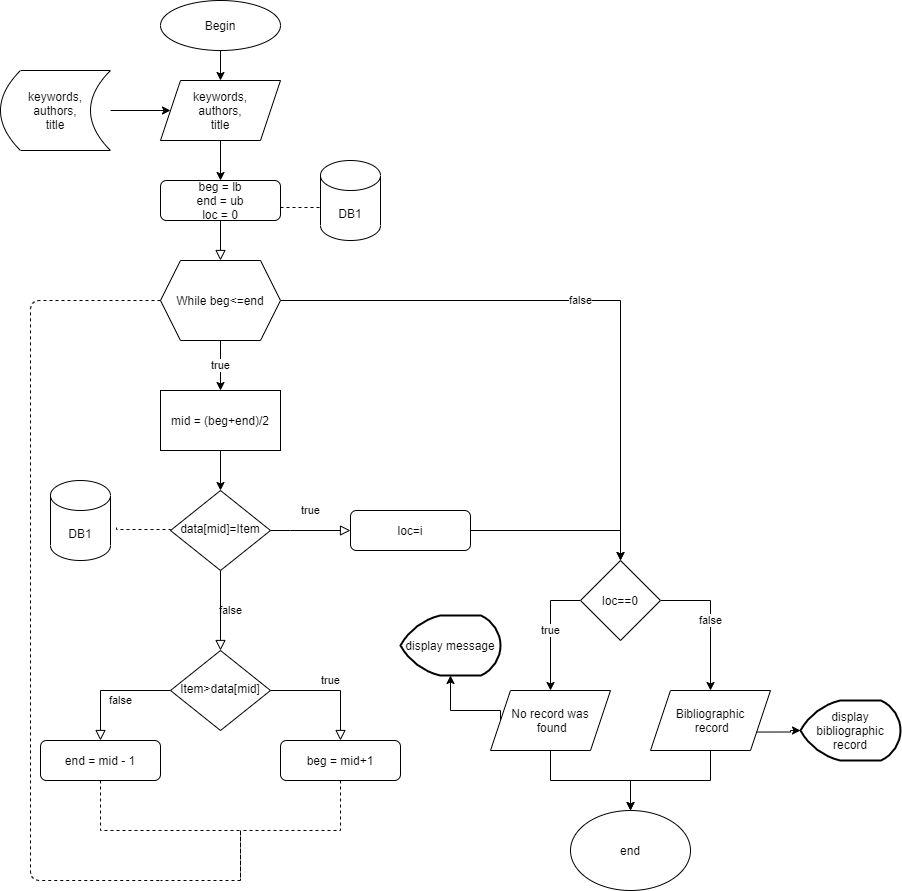

The diagram above was exported from draw.io. Its source (the exported page's mxGraphModel, read from the mxfile embedded in the PNG):
<mxGraphModel dx="852" dy="1663" grid="1" gridSize="10" guides="1" tooltips="1" connect="1" arrows="1" fold="1" page="1" pageScale="1" pageWidth="827" pageHeight="1169" math="0" shadow="0">
  <root>
    <mxCell id="WIyWlLk6GJQsqaUBKTNV-0" />
    <mxCell id="WIyWlLk6GJQsqaUBKTNV-1" parent="WIyWlLk6GJQsqaUBKTNV-0" />
    <mxCell id="WIyWlLk6GJQsqaUBKTNV-2" value="" style="rounded=0;html=1;jettySize=auto;orthogonalLoop=1;fontSize=11;endArrow=block;endFill=0;endSize=8;strokeWidth=1;shadow=0;labelBackgroundColor=none;edgeStyle=orthogonalEdgeStyle;entryX=0.5;entryY=0;entryDx=0;entryDy=0;" parent="WIyWlLk6GJQsqaUBKTNV-1" source="WIyWlLk6GJQsqaUBKTNV-3" target="ymtCjE7yQ6V_JEl1x7vH-7" edge="1">
      <mxGeometry relative="1" as="geometry">
        <mxPoint x="220" y="180" as="targetPoint" />
      </mxGeometry>
    </mxCell>
    <mxCell id="ymtCjE7yQ6V_JEl1x7vH-8" style="edgeStyle=elbowEdgeStyle;rounded=0;orthogonalLoop=1;jettySize=auto;html=1;startArrow=none;startFill=0;entryX=0.017;entryY=0.588;entryDx=0;entryDy=0;entryPerimeter=0;elbow=vertical;endArrow=none;endFill=0;dashed=1;" edge="1" parent="WIyWlLk6GJQsqaUBKTNV-1" source="WIyWlLk6GJQsqaUBKTNV-3" target="ymtCjE7yQ6V_JEl1x7vH-3">
      <mxGeometry relative="1" as="geometry">
        <mxPoint x="350" y="110" as="targetPoint" />
      </mxGeometry>
    </mxCell>
    <mxCell id="WIyWlLk6GJQsqaUBKTNV-3" value="beg = lb&lt;br&gt;end = ub&lt;br&gt;loc = 0" style="rounded=1;whiteSpace=wrap;html=1;fontSize=12;glass=0;strokeWidth=1;shadow=0;" parent="WIyWlLk6GJQsqaUBKTNV-1" vertex="1">
      <mxGeometry x="160" y="90" width="120" height="40" as="geometry" />
    </mxCell>
    <mxCell id="WIyWlLk6GJQsqaUBKTNV-4" value="true" style="rounded=0;html=1;jettySize=auto;orthogonalLoop=1;fontSize=11;endArrow=block;endFill=0;endSize=8;strokeWidth=1;shadow=0;labelBackgroundColor=none;edgeStyle=orthogonalEdgeStyle;entryX=0;entryY=0.5;entryDx=0;entryDy=0;" parent="WIyWlLk6GJQsqaUBKTNV-1" source="WIyWlLk6GJQsqaUBKTNV-6" target="WIyWlLk6GJQsqaUBKTNV-7" edge="1">
      <mxGeometry y="20" relative="1" as="geometry">
        <mxPoint as="offset" />
        <mxPoint x="390" y="500" as="targetPoint" />
        <Array as="points">
          <mxPoint x="290" y="440" />
          <mxPoint x="290" y="440" />
        </Array>
      </mxGeometry>
    </mxCell>
    <mxCell id="WIyWlLk6GJQsqaUBKTNV-5" value="false" style="edgeStyle=orthogonalEdgeStyle;rounded=0;html=1;jettySize=auto;orthogonalLoop=1;fontSize=11;endArrow=block;endFill=0;endSize=8;strokeWidth=1;shadow=0;labelBackgroundColor=none;exitX=0.5;exitY=1;exitDx=0;exitDy=0;entryX=0.5;entryY=0;entryDx=0;entryDy=0;" parent="WIyWlLk6GJQsqaUBKTNV-1" source="WIyWlLk6GJQsqaUBKTNV-6" target="WIyWlLk6GJQsqaUBKTNV-10" edge="1">
      <mxGeometry y="10" relative="1" as="geometry">
        <mxPoint as="offset" />
        <mxPoint x="180" y="540" as="targetPoint" />
      </mxGeometry>
    </mxCell>
    <mxCell id="ymtCjE7yQ6V_JEl1x7vH-14" style="rounded=0;orthogonalLoop=1;jettySize=auto;html=1;exitX=0;exitY=0.5;exitDx=0;exitDy=0;entryX=1.1;entryY=0.588;entryDx=0;entryDy=0;entryPerimeter=0;startArrow=none;startFill=0;endArrow=none;endFill=0;dashed=1;edgeStyle=elbowEdgeStyle;elbow=vertical;" edge="1" parent="WIyWlLk6GJQsqaUBKTNV-1" source="WIyWlLk6GJQsqaUBKTNV-6" target="ymtCjE7yQ6V_JEl1x7vH-13">
      <mxGeometry relative="1" as="geometry" />
    </mxCell>
    <mxCell id="WIyWlLk6GJQsqaUBKTNV-6" value="data[mid]=Item" style="rhombus;whiteSpace=wrap;html=1;shadow=0;fontFamily=Helvetica;fontSize=12;align=center;strokeWidth=1;spacing=6;spacingTop=-4;" parent="WIyWlLk6GJQsqaUBKTNV-1" vertex="1">
      <mxGeometry x="170" y="400" width="100" height="80" as="geometry" />
    </mxCell>
    <mxCell id="ymtCjE7yQ6V_JEl1x7vH-15" style="edgeStyle=orthogonalEdgeStyle;rounded=0;orthogonalLoop=1;jettySize=auto;elbow=vertical;html=1;exitX=1;exitY=0.5;exitDx=0;exitDy=0;startArrow=none;startFill=0;endArrow=classic;endFill=1;entryX=0.5;entryY=0;entryDx=0;entryDy=0;" edge="1" parent="WIyWlLk6GJQsqaUBKTNV-1" source="WIyWlLk6GJQsqaUBKTNV-7" target="ymtCjE7yQ6V_JEl1x7vH-16">
      <mxGeometry relative="1" as="geometry">
        <mxPoint x="530" y="530" as="targetPoint" />
      </mxGeometry>
    </mxCell>
    <mxCell id="WIyWlLk6GJQsqaUBKTNV-7" value="loc=i" style="rounded=1;whiteSpace=wrap;html=1;fontSize=12;glass=0;strokeWidth=1;shadow=0;" parent="WIyWlLk6GJQsqaUBKTNV-1" vertex="1">
      <mxGeometry x="350" y="420" width="120" height="40" as="geometry" />
    </mxCell>
    <mxCell id="WIyWlLk6GJQsqaUBKTNV-8" value="false" style="rounded=0;html=1;jettySize=auto;orthogonalLoop=1;fontSize=11;endArrow=block;endFill=0;endSize=8;strokeWidth=1;shadow=0;labelBackgroundColor=none;edgeStyle=orthogonalEdgeStyle;" parent="WIyWlLk6GJQsqaUBKTNV-1" source="WIyWlLk6GJQsqaUBKTNV-10" target="WIyWlLk6GJQsqaUBKTNV-11" edge="1">
      <mxGeometry x="0.3333" y="20" relative="1" as="geometry">
        <mxPoint as="offset" />
      </mxGeometry>
    </mxCell>
    <mxCell id="WIyWlLk6GJQsqaUBKTNV-9" value="true" style="edgeStyle=orthogonalEdgeStyle;rounded=0;html=1;jettySize=auto;orthogonalLoop=1;fontSize=11;endArrow=block;endFill=0;endSize=8;strokeWidth=1;shadow=0;labelBackgroundColor=none;" parent="WIyWlLk6GJQsqaUBKTNV-1" source="WIyWlLk6GJQsqaUBKTNV-10" target="WIyWlLk6GJQsqaUBKTNV-12" edge="1">
      <mxGeometry y="10" relative="1" as="geometry">
        <mxPoint as="offset" />
      </mxGeometry>
    </mxCell>
    <mxCell id="WIyWlLk6GJQsqaUBKTNV-10" value="Item&amp;gt;data[mid]" style="rhombus;whiteSpace=wrap;html=1;shadow=0;fontFamily=Helvetica;fontSize=12;align=center;strokeWidth=1;spacing=6;spacingTop=-4;" parent="WIyWlLk6GJQsqaUBKTNV-1" vertex="1">
      <mxGeometry x="170" y="560" width="100" height="80" as="geometry" />
    </mxCell>
    <mxCell id="ymtCjE7yQ6V_JEl1x7vH-29" style="edgeStyle=orthogonalEdgeStyle;rounded=0;orthogonalLoop=1;jettySize=auto;html=1;startArrow=none;startFill=0;endArrow=none;endFill=0;dashed=1;" edge="1" parent="WIyWlLk6GJQsqaUBKTNV-1" source="WIyWlLk6GJQsqaUBKTNV-11">
      <mxGeometry relative="1" as="geometry">
        <mxPoint x="160" y="790" as="targetPoint" />
        <Array as="points">
          <mxPoint x="100" y="740" />
          <mxPoint x="240" y="740" />
          <mxPoint x="240" y="790" />
        </Array>
      </mxGeometry>
    </mxCell>
    <mxCell id="WIyWlLk6GJQsqaUBKTNV-11" value="end = mid - 1" style="rounded=1;whiteSpace=wrap;html=1;fontSize=12;glass=0;strokeWidth=1;shadow=0;" parent="WIyWlLk6GJQsqaUBKTNV-1" vertex="1">
      <mxGeometry x="40" y="650" width="120" height="40" as="geometry" />
    </mxCell>
    <mxCell id="ymtCjE7yQ6V_JEl1x7vH-30" style="edgeStyle=elbowEdgeStyle;rounded=0;orthogonalLoop=1;jettySize=auto;html=1;dashed=1;startArrow=none;startFill=0;endArrow=none;endFill=0;elbow=vertical;" edge="1" parent="WIyWlLk6GJQsqaUBKTNV-1" source="WIyWlLk6GJQsqaUBKTNV-12">
      <mxGeometry relative="1" as="geometry">
        <mxPoint x="240" y="790" as="targetPoint" />
      </mxGeometry>
    </mxCell>
    <mxCell id="WIyWlLk6GJQsqaUBKTNV-12" value="beg = mid+1" style="rounded=1;whiteSpace=wrap;html=1;fontSize=12;glass=0;strokeWidth=1;shadow=0;" parent="WIyWlLk6GJQsqaUBKTNV-1" vertex="1">
      <mxGeometry x="280" y="650" width="120" height="40" as="geometry" />
    </mxCell>
    <mxCell id="ymtCjE7yQ6V_JEl1x7vH-1" style="edgeStyle=orthogonalEdgeStyle;rounded=0;orthogonalLoop=1;jettySize=auto;html=1;exitX=0.5;exitY=1;exitDx=0;exitDy=0;entryX=0.5;entryY=0;entryDx=0;entryDy=0;" edge="1" parent="WIyWlLk6GJQsqaUBKTNV-1" source="ymtCjE7yQ6V_JEl1x7vH-0" target="ymtCjE7yQ6V_JEl1x7vH-2">
      <mxGeometry relative="1" as="geometry">
        <mxPoint x="220" y="-10" as="targetPoint" />
      </mxGeometry>
    </mxCell>
    <mxCell id="ymtCjE7yQ6V_JEl1x7vH-0" value="Begin" style="ellipse;whiteSpace=wrap;html=1;" vertex="1" parent="WIyWlLk6GJQsqaUBKTNV-1">
      <mxGeometry x="160" y="-90" width="120" height="50" as="geometry" />
    </mxCell>
    <mxCell id="ymtCjE7yQ6V_JEl1x7vH-4" style="edgeStyle=orthogonalEdgeStyle;rounded=0;orthogonalLoop=1;jettySize=auto;html=1;entryX=0.5;entryY=0;entryDx=0;entryDy=0;exitX=0.5;exitY=1;exitDx=0;exitDy=0;" edge="1" parent="WIyWlLk6GJQsqaUBKTNV-1" source="ymtCjE7yQ6V_JEl1x7vH-2" target="WIyWlLk6GJQsqaUBKTNV-3">
      <mxGeometry relative="1" as="geometry">
        <Array as="points" />
      </mxGeometry>
    </mxCell>
    <mxCell id="ymtCjE7yQ6V_JEl1x7vH-2" value="&lt;span&gt;keywords,&lt;/span&gt;&lt;br&gt;&lt;span&gt;authors,&lt;/span&gt;&lt;br&gt;&lt;span&gt;title&lt;/span&gt;" style="shape=parallelogram;perimeter=parallelogramPerimeter;whiteSpace=wrap;html=1;fixedSize=1;" vertex="1" parent="WIyWlLk6GJQsqaUBKTNV-1">
      <mxGeometry x="160" y="-10" width="120" height="60" as="geometry" />
    </mxCell>
    <mxCell id="ymtCjE7yQ6V_JEl1x7vH-3" value="DB1" style="shape=cylinder3;whiteSpace=wrap;html=1;boundedLbl=1;backgroundOutline=1;size=15;" vertex="1" parent="WIyWlLk6GJQsqaUBKTNV-1">
      <mxGeometry x="320" y="70" width="60" height="80" as="geometry" />
    </mxCell>
    <mxCell id="ymtCjE7yQ6V_JEl1x7vH-6" style="edgeStyle=orthogonalEdgeStyle;rounded=0;orthogonalLoop=1;jettySize=auto;html=1;" edge="1" parent="WIyWlLk6GJQsqaUBKTNV-1" source="ymtCjE7yQ6V_JEl1x7vH-5" target="ymtCjE7yQ6V_JEl1x7vH-2">
      <mxGeometry relative="1" as="geometry" />
    </mxCell>
    <mxCell id="ymtCjE7yQ6V_JEl1x7vH-5" value="keywords,&lt;br&gt;authors,&lt;br&gt;title" style="shape=dataStorage;whiteSpace=wrap;html=1;fixedSize=1;" vertex="1" parent="WIyWlLk6GJQsqaUBKTNV-1">
      <mxGeometry y="-20" width="110" height="80" as="geometry" />
    </mxCell>
    <mxCell id="ymtCjE7yQ6V_JEl1x7vH-9" value="false" style="edgeStyle=orthogonalEdgeStyle;rounded=0;orthogonalLoop=1;jettySize=auto;html=1;startArrow=none;startFill=0;entryX=0.5;entryY=0;entryDx=0;entryDy=0;" edge="1" parent="WIyWlLk6GJQsqaUBKTNV-1" source="ymtCjE7yQ6V_JEl1x7vH-7" target="ymtCjE7yQ6V_JEl1x7vH-16">
      <mxGeometry relative="1" as="geometry">
        <mxPoint x="430" y="210" as="targetPoint" />
      </mxGeometry>
    </mxCell>
    <mxCell id="ymtCjE7yQ6V_JEl1x7vH-10" value="true" style="edgeStyle=orthogonalEdgeStyle;rounded=0;orthogonalLoop=1;jettySize=auto;html=1;exitX=0.5;exitY=1;exitDx=0;exitDy=0;startArrow=none;startFill=0;" edge="1" parent="WIyWlLk6GJQsqaUBKTNV-1" source="ymtCjE7yQ6V_JEl1x7vH-7">
      <mxGeometry relative="1" as="geometry">
        <mxPoint x="220" y="300" as="targetPoint" />
      </mxGeometry>
    </mxCell>
    <mxCell id="ymtCjE7yQ6V_JEl1x7vH-7" value="While beg&amp;lt;=end" style="shape=hexagon;perimeter=hexagonPerimeter2;whiteSpace=wrap;html=1;fixedSize=1;" vertex="1" parent="WIyWlLk6GJQsqaUBKTNV-1">
      <mxGeometry x="160" y="170" width="120" height="80" as="geometry" />
    </mxCell>
    <mxCell id="ymtCjE7yQ6V_JEl1x7vH-12" style="edgeStyle=orthogonalEdgeStyle;rounded=0;orthogonalLoop=1;jettySize=auto;html=1;entryX=0.5;entryY=0;entryDx=0;entryDy=0;startArrow=none;startFill=0;" edge="1" parent="WIyWlLk6GJQsqaUBKTNV-1" source="ymtCjE7yQ6V_JEl1x7vH-11" target="WIyWlLk6GJQsqaUBKTNV-6">
      <mxGeometry relative="1" as="geometry" />
    </mxCell>
    <mxCell id="ymtCjE7yQ6V_JEl1x7vH-11" value="mid = (beg+end)/2" style="rounded=0;whiteSpace=wrap;html=1;" vertex="1" parent="WIyWlLk6GJQsqaUBKTNV-1">
      <mxGeometry x="160" y="300" width="120" height="60" as="geometry" />
    </mxCell>
    <mxCell id="ymtCjE7yQ6V_JEl1x7vH-13" value="DB1" style="shape=cylinder3;whiteSpace=wrap;html=1;boundedLbl=1;backgroundOutline=1;size=15;" vertex="1" parent="WIyWlLk6GJQsqaUBKTNV-1">
      <mxGeometry x="50" y="390" width="60" height="80" as="geometry" />
    </mxCell>
    <mxCell id="ymtCjE7yQ6V_JEl1x7vH-17" value="false" style="edgeStyle=orthogonalEdgeStyle;rounded=0;orthogonalLoop=1;jettySize=auto;html=1;startArrow=none;startFill=0;endArrow=classic;endFill=1;entryX=0.5;entryY=0;entryDx=0;entryDy=0;exitX=1;exitY=0.5;exitDx=0;exitDy=0;" edge="1" parent="WIyWlLk6GJQsqaUBKTNV-1" source="ymtCjE7yQ6V_JEl1x7vH-16" target="ymtCjE7yQ6V_JEl1x7vH-18">
      <mxGeometry relative="1" as="geometry">
        <mxPoint x="620" y="600" as="targetPoint" />
      </mxGeometry>
    </mxCell>
    <mxCell id="ymtCjE7yQ6V_JEl1x7vH-21" value="true" style="edgeStyle=orthogonalEdgeStyle;rounded=0;orthogonalLoop=1;jettySize=auto;html=1;startArrow=none;startFill=0;endArrow=classic;endFill=1;entryX=0.5;entryY=0;entryDx=0;entryDy=0;exitX=0;exitY=0.5;exitDx=0;exitDy=0;" edge="1" parent="WIyWlLk6GJQsqaUBKTNV-1" source="ymtCjE7yQ6V_JEl1x7vH-16" target="ymtCjE7yQ6V_JEl1x7vH-23">
      <mxGeometry relative="1" as="geometry">
        <mxPoint x="430" y="600" as="targetPoint" />
      </mxGeometry>
    </mxCell>
    <mxCell id="ymtCjE7yQ6V_JEl1x7vH-16" value="loc==0" style="rhombus;whiteSpace=wrap;html=1;" vertex="1" parent="WIyWlLk6GJQsqaUBKTNV-1">
      <mxGeometry x="580" y="470" width="80" height="80" as="geometry" />
    </mxCell>
    <mxCell id="ymtCjE7yQ6V_JEl1x7vH-19" style="edgeStyle=orthogonalEdgeStyle;rounded=0;orthogonalLoop=1;jettySize=auto;html=1;exitX=1;exitY=0.75;exitDx=0;exitDy=0;startArrow=none;startFill=0;endArrow=classic;endFill=1;entryX=0;entryY=0.5;entryDx=0;entryDy=0;entryPerimeter=0;" edge="1" parent="WIyWlLk6GJQsqaUBKTNV-1" source="ymtCjE7yQ6V_JEl1x7vH-18" target="ymtCjE7yQ6V_JEl1x7vH-20">
      <mxGeometry relative="1" as="geometry">
        <mxPoint x="720" y="642" as="targetPoint" />
      </mxGeometry>
    </mxCell>
    <mxCell id="ymtCjE7yQ6V_JEl1x7vH-28" style="edgeStyle=orthogonalEdgeStyle;rounded=0;orthogonalLoop=1;jettySize=auto;html=1;entryX=0.5;entryY=0;entryDx=0;entryDy=0;startArrow=none;startFill=0;endArrow=classic;endFill=1;" edge="1" parent="WIyWlLk6GJQsqaUBKTNV-1" source="ymtCjE7yQ6V_JEl1x7vH-18" target="ymtCjE7yQ6V_JEl1x7vH-27">
      <mxGeometry relative="1" as="geometry" />
    </mxCell>
    <mxCell id="ymtCjE7yQ6V_JEl1x7vH-18" value="Bibliographic&lt;br&gt;&amp;nbsp;record" style="shape=parallelogram;perimeter=parallelogramPerimeter;whiteSpace=wrap;html=1;fixedSize=1;" vertex="1" parent="WIyWlLk6GJQsqaUBKTNV-1">
      <mxGeometry x="650" y="600" width="120" height="60" as="geometry" />
    </mxCell>
    <mxCell id="ymtCjE7yQ6V_JEl1x7vH-20" value="display bibliographic record" style="strokeWidth=2;html=1;shape=mxgraph.flowchart.display;whiteSpace=wrap;" vertex="1" parent="WIyWlLk6GJQsqaUBKTNV-1">
      <mxGeometry x="800" y="610" width="100" height="60" as="geometry" />
    </mxCell>
    <mxCell id="ymtCjE7yQ6V_JEl1x7vH-24" style="edgeStyle=orthogonalEdgeStyle;rounded=0;orthogonalLoop=1;jettySize=auto;html=1;exitX=0;exitY=0.5;exitDx=0;exitDy=0;startArrow=none;startFill=0;endArrow=classic;endFill=1;entryX=0.5;entryY=1;entryDx=0;entryDy=0;entryPerimeter=0;" edge="1" parent="WIyWlLk6GJQsqaUBKTNV-1" source="ymtCjE7yQ6V_JEl1x7vH-23" target="ymtCjE7yQ6V_JEl1x7vH-25">
      <mxGeometry relative="1" as="geometry">
        <mxPoint x="390" y="530" as="targetPoint" />
        <Array as="points">
          <mxPoint x="500" y="620" />
          <mxPoint x="450" y="620" />
        </Array>
      </mxGeometry>
    </mxCell>
    <mxCell id="ymtCjE7yQ6V_JEl1x7vH-26" style="edgeStyle=orthogonalEdgeStyle;rounded=0;orthogonalLoop=1;jettySize=auto;html=1;exitX=0.5;exitY=1;exitDx=0;exitDy=0;startArrow=none;startFill=0;endArrow=classic;endFill=1;entryX=0.5;entryY=0;entryDx=0;entryDy=0;" edge="1" parent="WIyWlLk6GJQsqaUBKTNV-1" source="ymtCjE7yQ6V_JEl1x7vH-23" target="ymtCjE7yQ6V_JEl1x7vH-27">
      <mxGeometry relative="1" as="geometry">
        <mxPoint x="620" y="720" as="targetPoint" />
      </mxGeometry>
    </mxCell>
    <mxCell id="ymtCjE7yQ6V_JEl1x7vH-23" value="No record was&lt;br&gt;&amp;nbsp;found" style="shape=parallelogram;perimeter=parallelogramPerimeter;whiteSpace=wrap;html=1;fixedSize=1;" vertex="1" parent="WIyWlLk6GJQsqaUBKTNV-1">
      <mxGeometry x="490" y="600" width="120" height="60" as="geometry" />
    </mxCell>
    <mxCell id="ymtCjE7yQ6V_JEl1x7vH-25" value="display message" style="strokeWidth=2;html=1;shape=mxgraph.flowchart.display;whiteSpace=wrap;" vertex="1" parent="WIyWlLk6GJQsqaUBKTNV-1">
      <mxGeometry x="400" y="525" width="100" height="60" as="geometry" />
    </mxCell>
    <mxCell id="ymtCjE7yQ6V_JEl1x7vH-27" value="end" style="ellipse;whiteSpace=wrap;html=1;" vertex="1" parent="WIyWlLk6GJQsqaUBKTNV-1">
      <mxGeometry x="570" y="720" width="120" height="80" as="geometry" />
    </mxCell>
    <mxCell id="ymtCjE7yQ6V_JEl1x7vH-32" value="" style="endArrow=none;dashed=1;html=1;edgeStyle=elbowEdgeStyle;exitX=0;exitY=0.5;exitDx=0;exitDy=0;" edge="1" parent="WIyWlLk6GJQsqaUBKTNV-1" source="ymtCjE7yQ6V_JEl1x7vH-7">
      <mxGeometry width="50" height="50" relative="1" as="geometry">
        <mxPoint x="40" y="770" as="sourcePoint" />
        <mxPoint x="160" y="790" as="targetPoint" />
        <Array as="points">
          <mxPoint x="30" y="500" />
        </Array>
      </mxGeometry>
    </mxCell>
  </root>
</mxGraphModel>